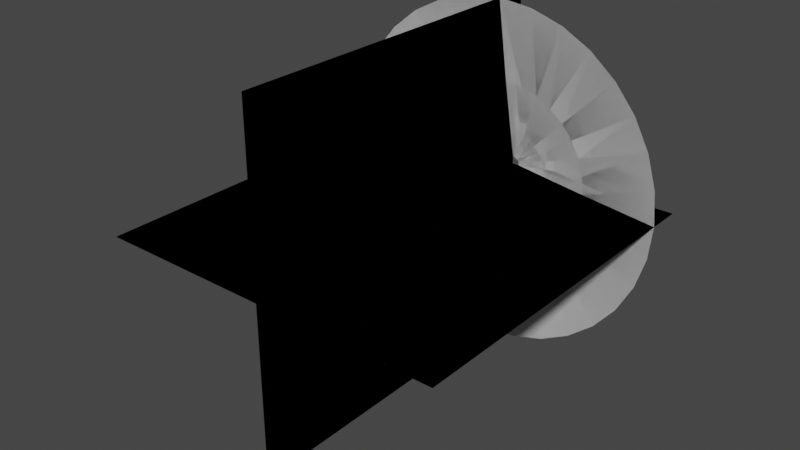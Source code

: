 # Source: MozzleFlash_1.blend  (saved by Blender 2.82.7; exported with 4.5.12 LTS)
import bpy
from mathutils import Matrix  # noqa: F401  (used for matrix-valued properties, if any)

bpy.ops.wm.read_factory_settings(use_empty=True)
scene = bpy.context.scene
scene.name = 'Scene'

# ---- collections
col_collection = bpy.data.collections.new('Collection'); scene.collection.children.link(col_collection)

# ---- world
world_world = bpy.data.worlds.new('World'); scene.world = world_world
world_world.use_nodes = True; world_world.node_tree.nodes.clear()
_N = world_world.node_tree.nodes; _L = world_world.node_tree.links
n0 = _N.new('ShaderNodeOutputWorld'); n0.name = 'World Output'; n0.location = (300, 300)
n1 = _N.new('ShaderNodeBackground'); n1.name = 'Background'; n1.location = (10, 300)
n1.inputs[0].default_value = (0.05088, 0.05088, 0.05088, 1.0)
_L.new(n1.outputs[0], n0.inputs[0])
n0.is_active_output = True
world_world.color = (0.05088, 0.05088, 0.05088)
world_world.use_sun_shadow = False
world_world.sun_shadow_jitter_overblur = 0.0

# ---- meshes
me_circle = bpy.data.meshes.new('Circle')
me_circle.from_pydata([(0.0, 1.0, 0.1982), (-0.1951, 0.9808, 0.1982), (-0.3827, 0.9239, 0.1982), (-0.5556, 0.8315, 0.1982), (-0.7071, 0.7071, 0.1982), (-0.8315, 0.5556, 0.1982), (-0.9239, 0.3827, 0.1982), (-0.9808, 0.1951, 0.1982), (-1.0, 7.55e-08, 0.1982), (-0.9808, -0.1951, 0.1982), (-0.9239, -0.3827, 0.1982), (-0.8315, -0.5556, 0.1982), (-0.7071, -0.7071, 0.1982), (-0.5556, -0.8315, 0.1982), (-0.3827, -0.9239, 0.1982), (-0.1951, -0.9808, 0.1982), (3.258e-07, -1.0, 0.1982), (0.1951, -0.9808, 0.1982), (0.3827, -0.9239, 0.1982), (0.5556, -0.8315, 0.1982), (0.7071, -0.7071, 0.1982), (0.8315, -0.5556, 0.1982), (0.9239, -0.3827, 0.1982), (0.9808, -0.1951, 0.1982), (1.0, 9.656e-07, 0.1982), (0.9808, 0.1951, 0.1982), (0.9239, 0.3827, 0.1982), (0.8315, 0.5556, 0.1982), (0.7071, 0.7071, 0.1982), (0.5556, 0.8315, 0.1982), (0.3827, 0.9239, 0.1982), (0.1951, 0.9808, 0.1982), (-1.138e-07, 0.04147, 0.0009945), (-0.008091, 0.04067, 0.0009945), (-0.01587, 0.03831, 0.0009945), (-0.02304, 0.03448, 0.0009945), (-0.02932, 0.02932, 0.0009945), (-0.03448, 0.02304, 0.0009945), (-0.03831, 0.01587, 0.0009945), (-0.04067, 0.008091, 0.0009945), (-0.04147, 2.763e-07, 0.0009945), (-0.04067, -0.00809, 0.0009945), (-0.03831, -0.01587, 0.0009945), (-0.03448, -0.02304, 0.0009945), (-0.02932, -0.02932, 0.0009945), (-0.02304, -0.03448, 0.0009945), (-0.01587, -0.03831, 0.0009945), (-0.008091, -0.04067, 0.0009945), (-1.003e-07, -0.04147, 0.0009945), (0.00809, -0.04067, 0.0009945), (0.01587, -0.03831, 0.0009945), (0.02304, -0.03448, 0.0009945), (0.02932, -0.02932, 0.0009945), (0.03448, -0.02304, 0.0009945), (0.03831, -0.01587, 0.0009945), (0.04067, -0.00809, 0.0009945), (0.04147, 3.132e-07, 0.0009945), (0.04067, 0.008091, 0.0009945), (0.03831, 0.01587, 0.0009945), (0.03448, 0.02304, 0.0009945), (0.02932, 0.02932, 0.0009945), (0.02304, 0.03448, 0.0009945), (0.01587, 0.03831, 0.0009945), (0.00809, 0.04067, 0.0009945), (1.128e-07, -0.5207, 0.1053), (0.1016, -0.5107, 0.1053), (-0.2893, 0.433, 0.1053), (-0.3682, 0.3682, 0.1053), (0.1993, 0.4811, 0.1053), (0.1016, 0.5107, 0.1053), (0.1993, -0.4811, 0.1053), (-0.433, 0.2893, 0.1053), (-5.691e-08, 0.5207, 0.1053), (0.2893, -0.433, 0.1053), (-0.4811, 0.1993, 0.1053), (0.3682, -0.3682, 0.1053), (-0.5107, 0.1016, 0.1053), (0.433, -0.2893, 0.1053), (-0.5207, 1.759e-07, 0.1053), (0.4811, -0.1993, 0.1053), (-0.5107, -0.1016, 0.1053), (0.5107, -0.1016, 0.1053), (-0.4811, -0.1993, 0.1053), (0.5207, 6.394e-07, 0.1053), (-0.433, -0.2893, 0.1053), (0.5107, 0.1016, 0.1053), (-0.3682, -0.3682, 0.1053), (0.4811, 0.1993, 0.1053), (-0.2893, -0.433, 0.1053), (0.433, 0.2893, 0.1053), (-0.1993, -0.4811, 0.1053), (-0.1016, 0.5107, 0.1053), (0.3682, 0.3682, 0.1053), (-0.1016, -0.5107, 0.1053), (-0.1993, 0.4811, 0.1053), (0.2893, 0.433, 0.1053), (0.0, 1.0, 0.1982), (-0.1951, 0.9808, 0.1982), (-0.3827, 0.9239, 0.1982), (-0.5556, 0.8315, 0.1982), (-0.7071, 0.7071, 0.1982), (-0.8315, 0.5556, 0.1982), (-0.9239, 0.3827, 0.1982), (-0.9808, 0.1951, 0.1982), (-1.0, 7.55e-08, 0.1982), (-0.9808, -0.1951, 0.1982), (-0.9239, -0.3827, 0.1982), (-0.8315, -0.5556, 0.1982), (-0.7071, -0.7071, 0.1982), (-0.5556, -0.8315, 0.1982), (-0.3827, -0.9239, 0.1982), (-0.1951, -0.9808, 0.1982), (3.258e-07, -1.0, 0.1982), (0.1951, -0.9808, 0.1982), (0.3827, -0.9239, 0.1982), (0.5556, -0.8315, 0.1982), (0.7071, -0.7071, 0.1982), (0.8315, -0.5556, 0.1982), (0.9239, -0.3827, 0.1982), (0.9808, -0.1951, 0.1982), (1.0, 9.656e-07, 0.1982), (0.9808, 0.1951, 0.1982), (0.9239, 0.3827, 0.1982), (0.8315, 0.5556, 0.1982), (0.7071, 0.7071, 0.1982), (0.5556, 0.8315, 0.1982), (0.3827, 0.9239, 0.1982), (0.1951, 0.9808, 0.1982), (-1.138e-07, 0.04147, 0.0009945), (-0.008091, 0.04067, 0.0009945), (-0.01587, 0.03831, 0.0009945), (-0.02304, 0.03448, 0.0009945), (-0.02932, 0.02932, 0.0009945), (-0.03448, 0.02304, 0.0009945), (-0.03831, 0.01587, 0.0009945), (-0.04067, 0.008091, 0.0009945), (-0.04147, 2.763e-07, 0.0009945), (-0.04067, -0.00809, 0.0009945), (-0.03831, -0.01587, 0.0009945), (-0.03448, -0.02304, 0.0009945), (-0.02932, -0.02932, 0.0009945), (-0.02304, -0.03448, 0.0009945), (-0.01587, -0.03831, 0.0009945), (-0.008091, -0.04067, 0.0009945), (-1.003e-07, -0.04147, 0.0009945), (0.00809, -0.04067, 0.0009945), (0.01587, -0.03831, 0.0009945), (0.02304, -0.03448, 0.0009945), (0.02932, -0.02932, 0.0009945), (0.03448, -0.02304, 0.0009945), (0.03831, -0.01587, 0.0009945), (0.04067, -0.00809, 0.0009945), (0.04147, 3.132e-07, 0.0009945), (0.04067, 0.008091, 0.0009945), (0.03831, 0.01587, 0.0009945), (0.03448, 0.02304, 0.0009945), (0.02932, 0.02932, 0.0009945), (0.02304, 0.03448, 0.0009945), (0.01587, 0.03831, 0.0009945), (0.00809, 0.04067, 0.0009945), (1.128e-07, -0.5207, 0.1053), (0.1016, -0.5107, 0.1053), (-0.2893, 0.433, 0.1053), (-0.3682, 0.3682, 0.1053), (0.1993, 0.4811, 0.1053), (0.1016, 0.5107, 0.1053), (0.1993, -0.4811, 0.1053), (-0.433, 0.2893, 0.1053), (-5.691e-08, 0.5207, 0.1053), (0.2893, -0.433, 0.1053), (-0.4811, 0.1993, 0.1053), (0.3682, -0.3682, 0.1053), (-0.5107, 0.1016, 0.1053), (0.433, -0.2893, 0.1053), (-0.5207, 1.759e-07, 0.1053), (0.4811, -0.1993, 0.1053), (-0.5107, -0.1016, 0.1053), (0.5107, -0.1016, 0.1053), (-0.4811, -0.1993, 0.1053), (0.5207, 6.394e-07, 0.1053), (-0.433, -0.2893, 0.1053), (0.5107, 0.1016, 0.1053), (-0.3682, -0.3682, 0.1053), (0.4811, 0.1993, 0.1053), (-0.2893, -0.433, 0.1053), (0.433, 0.2893, 0.1053), (-0.1993, -0.4811, 0.1053), (-0.1016, 0.5107, 0.1053), (0.3682, 0.3682, 0.1053), (-0.1016, -0.5107, 0.1053), (-0.1993, 0.4811, 0.1053), (0.2893, 0.433, 0.1053)], [], [(65, 64, 48, 49), (67, 66, 35, 36), (69, 68, 62, 63), (70, 65, 49, 50), (71, 67, 36, 37), (72, 69, 63, 32), (73, 70, 50, 51), (74, 71, 37, 38), (75, 73, 51, 52), (76, 74, 38, 39), (77, 75, 52, 53), (78, 76, 39, 40), (79, 77, 53, 54), (80, 78, 40, 41), (81, 79, 54, 55), (82, 80, 41, 42), (83, 81, 55, 56), (84, 82, 42, 43), (85, 83, 56, 57), (86, 84, 43, 44), (87, 85, 57, 58), (88, 86, 44, 45), (89, 87, 58, 59), (90, 88, 45, 46), (91, 72, 32, 33), (92, 89, 59, 60), (93, 90, 46, 47), (94, 91, 33, 34), (95, 92, 60, 61), (64, 93, 47, 48), (66, 94, 34, 35), (68, 95, 61, 62), (30, 29, 95, 68), (3, 2, 94, 66), (16, 15, 93, 64), (29, 28, 92, 95), (2, 1, 91, 94), (15, 14, 90, 93), (28, 27, 89, 92), (1, 0, 72, 91), (14, 13, 88, 90), (27, 26, 87, 89), (13, 12, 86, 88), (26, 25, 85, 87), (12, 11, 84, 86), (25, 24, 83, 85), (11, 10, 82, 84), (24, 23, 81, 83), (10, 9, 80, 82), (23, 22, 79, 81), (9, 8, 78, 80), (22, 21, 77, 79), (8, 7, 76, 78), (21, 20, 75, 77), (7, 6, 74, 76), (20, 19, 73, 75), (6, 5, 71, 74), (19, 18, 70, 73), (0, 31, 69, 72), (5, 4, 67, 71), (18, 17, 65, 70), (31, 30, 68, 69), (4, 3, 66, 67), (17, 16, 64, 65), (161, 145, 144, 160), (163, 132, 131, 162), (165, 159, 158, 164), (166, 146, 145, 161), (167, 133, 132, 163), (168, 128, 159, 165), (169, 147, 146, 166), (170, 134, 133, 167), (171, 148, 147, 169), (172, 135, 134, 170), (173, 149, 148, 171), (174, 136, 135, 172), (175, 150, 149, 173), (176, 137, 136, 174), (177, 151, 150, 175), (178, 138, 137, 176), (179, 152, 151, 177), (180, 139, 138, 178), (181, 153, 152, 179), (182, 140, 139, 180), (183, 154, 153, 181), (184, 141, 140, 182), (185, 155, 154, 183), (186, 142, 141, 184), (187, 129, 128, 168), (188, 156, 155, 185), (189, 143, 142, 186), (190, 130, 129, 187), (191, 157, 156, 188), (160, 144, 143, 189), (162, 131, 130, 190), (164, 158, 157, 191), (126, 164, 191, 125), (99, 162, 190, 98), (112, 160, 189, 111), (125, 191, 188, 124), (98, 190, 187, 97), (111, 189, 186, 110), (124, 188, 185, 123), (97, 187, 168, 96), (110, 186, 184, 109), (123, 185, 183, 122), (109, 184, 182, 108), (122, 183, 181, 121), (108, 182, 180, 107), (121, 181, 179, 120), (107, 180, 178, 106), (120, 179, 177, 119), (106, 178, 176, 105), (119, 177, 175, 118), (105, 176, 174, 104), (118, 175, 173, 117), (104, 174, 172, 103), (117, 173, 171, 116), (103, 172, 170, 102), (116, 171, 169, 115), (102, 170, 167, 101), (115, 169, 166, 114), (96, 168, 165, 127), (101, 167, 163, 100), (114, 166, 161, 113), (127, 165, 164, 126), (100, 163, 162, 99), (113, 161, 160, 112)])
me_circle.polygons.foreach_set('use_smooth', [True] * 128)
_uv = me_circle.uv_layers.new(name='UVMap')
_uv.uv.foreach_set('vector', [0.25, 0.5, 0.2188, 0.5, 0.2188, 0.0, 0.25, 0.0, 0.8438, 0.5, 0.8125, 0.5, 0.8125, 0.0, 0.8438, 0.0, 0.6875, 0.5, 0.6563, 0.5, 0.6563, 0.0, 0.6875, 0.0, 0.2813, 0.5, 0.25, 0.5, 0.25, 0.0, 0.2813, 0.0, 0.875, 0.5, 0.8438, 0.5, 0.8438, 0.0, 0.875, 0.0, 0.7188, 0.5, 0.6875, 0.5, 0.6875, 0.0, 0.7188, 0.0, 0.3125, 0.5, 0.2813, 0.5, 0.2813, 0.0, 0.3125, 0.0, 0.9062, 0.5, 0.875, 0.5, 0.875, 0.0, 0.9062, 0.0, 0.3438, 0.5, 0.3125, 0.5, 0.3125, 0.0, 0.3438, 0.0, 0.9375, 0.5, 0.9062, 0.5, 0.9062, 0.0, 0.9375, 0.0, 0.375, 0.5, 0.3438, 0.5, 0.3438, 0.0, 0.375, 0.0, 0.9688, 0.5, 0.9375, 0.5, 0.9375, 0.0, 0.9688, 0.0, 0.4063, 0.5, 0.375, 0.5, 0.375, 0.0, 0.4063, 0.0, 1.0, 0.5, 0.9688, 0.5, 0.9688, 0.0, 1.0, 0.0, 0.4375, 0.5, 0.4063, 0.5, 0.4063, 0.0, 0.4375, 0.0, 0.03125, 0.5, 1.49e-07, 0.5, 1.192e-07, 0.0, 0.03125, 0.0, 0.4688, 0.5, 0.4375, 0.5, 0.4375, 0.0, 0.4688, 0.0, 0.0625, 0.5, 0.03125, 0.5, 0.03125, 0.0, 0.0625, 0.0, 0.5, 0.5, 0.4688, 0.5, 0.4688, 0.0, 0.5, 0.0, 0.09375, 0.5, 0.0625, 0.5, 0.0625, 0.0, 0.09375, 0.0, 0.5313, 0.5, 0.5, 0.5, 0.5, 0.0, 0.5313, 0.0, 0.125, 0.5, 0.09375, 0.5, 0.09375, 0.0, 0.125, 0.0, 0.5625, 0.5, 0.5313, 0.5, 0.5313, 0.0, 0.5625, 0.0, 0.1563, 0.5, 0.125, 0.5, 0.125, 0.0, 0.1563, 0.0, 0.75, 0.5, 0.7188, 0.5, 0.7188, 0.0, 0.75, 0.0, 0.5938, 0.5, 0.5625, 0.5, 0.5625, 0.0, 0.5938, 0.0, 0.1875, 0.5, 0.1563, 0.5, 0.1563, 0.0, 0.1875, 0.0, 0.7812, 0.5, 0.75, 0.5, 0.75, 0.0, 0.7812, 0.0, 0.625, 0.5, 0.5938, 0.5, 0.5938, 0.0, 0.625, 0.0, 0.2188, 0.5, 0.1875, 0.5, 0.1875, 0.0, 0.2188, 0.0, 0.8125, 0.5, 0.7812, 0.5, 0.7812, 0.0, 0.8125, 0.0, 0.6563, 0.5, 0.625, 0.5, 0.625, 0.0, 0.6563, 0.0, 0.6563, 1.0, 0.625, 1.0, 0.625, 0.5, 0.6563, 0.5, 0.8125, 1.0, 0.7813, 1.0, 0.7812, 0.5, 0.8125, 0.5, 0.2188, 1.0, 0.1875, 1.0, 0.1875, 0.5, 0.2188, 0.5, 0.625, 1.0, 0.5938, 1.0, 0.5938, 0.5, 0.625, 0.5, 0.7813, 1.0, 0.75, 1.0, 0.75, 0.5, 0.7812, 0.5, 0.1875, 1.0, 0.1563, 1.0, 0.1563, 0.5, 0.1875, 0.5, 0.5938, 1.0, 0.5625, 1.0, 0.5625, 0.5, 0.5938, 0.5, 0.75, 1.0, 0.7188, 1.0, 0.7188, 0.5, 0.75, 0.5, 0.1563, 1.0, 0.125, 1.0, 0.125, 0.5, 0.1563, 0.5, 0.5625, 1.0, 0.5313, 1.0, 0.5313, 0.5, 0.5625, 0.5, 0.125, 1.0, 0.09375, 1.0, 0.09375, 0.5, 0.125, 0.5, 0.5313, 1.0, 0.5, 1.0, 0.5, 0.5, 0.5313, 0.5, 0.09375, 1.0, 0.0625, 1.0, 0.0625, 0.5, 0.09375, 0.5, 0.5, 1.0, 0.4688, 1.0, 0.4688, 0.5, 0.5, 0.5, 0.0625, 1.0, 0.03125, 1.0, 0.03125, 0.5, 0.0625, 0.5, 0.4688, 1.0, 0.4375, 1.0, 0.4375, 0.5, 0.4688, 0.5, 0.03125, 1.0, 1.788e-07, 1.0, 1.49e-07, 0.5, 0.03125, 0.5, 0.4375, 1.0, 0.4063, 1.0, 0.4063, 0.5, 0.4375, 0.5, 1.0, 1.0, 0.9688, 1.0, 0.9688, 0.5, 1.0, 0.5, 0.4063, 1.0, 0.375, 1.0, 0.375, 0.5, 0.4063, 0.5, 0.9688, 1.0, 0.9375, 1.0, 0.9375, 0.5, 0.9688, 0.5, 0.375, 1.0, 0.3438, 1.0, 0.3438, 0.5, 0.375, 0.5, 0.9375, 1.0, 0.9063, 1.0, 0.9062, 0.5, 0.9375, 0.5, 0.3438, 1.0, 0.3125, 1.0, 0.3125, 0.5, 0.3438, 0.5, 0.9063, 1.0, 0.875, 1.0, 0.875, 0.5, 0.9062, 0.5, 0.3125, 1.0, 0.2813, 1.0, 0.2813, 0.5, 0.3125, 0.5, 0.7188, 1.0, 0.6875, 1.0, 0.6875, 0.5, 0.7188, 0.5, 0.875, 1.0, 0.8438, 1.0, 0.8438, 0.5, 0.875, 0.5, 0.2813, 1.0, 0.25, 1.0, 0.25, 0.5, 0.2813, 0.5, 0.6875, 1.0, 0.6563, 1.0, 0.6563, 0.5, 0.6875, 0.5, 0.8438, 1.0, 0.8125, 1.0, 0.8125, 0.5, 0.8438, 0.5, 0.25, 1.0, 0.2188, 1.0, 0.2188, 0.5, 0.25, 0.5, 0.25, 0.5, 0.25, 0.0, 0.2188, 0.0, 0.2188, 0.5, 0.8438, 0.5, 0.8438, 0.0, 0.8125, 0.0, 0.8125, 0.5, 0.6875, 0.5, 0.6875, 0.0, 0.6563, 0.0, 0.6563, 0.5, 0.2813, 0.5, 0.2813, 0.0, 0.25, 0.0, 0.25, 0.5, 0.875, 0.5, 0.875, 0.0, 0.8438, 0.0, 0.8438, 0.5, 0.7188, 0.5, 0.7188, 0.0, 0.6875, 0.0, 0.6875, 0.5, 0.3125, 0.5, 0.3125, 0.0, 0.2813, 0.0, 0.2813, 0.5, 0.9062, 0.5, 0.9062, 0.0, 0.875, 0.0, 0.875, 0.5, 0.3438, 0.5, 0.3438, 0.0, 0.3125, 0.0, 0.3125, 0.5, 0.9375, 0.5, 0.9375, 0.0, 0.9062, 0.0, 0.9062, 0.5, 0.375, 0.5, 0.375, 0.0, 0.3438, 0.0, 0.3438, 0.5, 0.9688, 0.5, 0.9688, 0.0, 0.9375, 0.0, 0.9375, 0.5, 0.4063, 0.5, 0.4063, 0.0, 0.375, 0.0, 0.375, 0.5, 1.0, 0.5, 1.0, 0.0, 0.9688, 0.0, 0.9688, 0.5, 0.4375, 0.5, 0.4375, 0.0, 0.4063, 0.0, 0.4063, 0.5, 0.03125, 0.5, 0.03125, 0.0, 1.192e-07, 0.0, 1.49e-07, 0.5, 0.4688, 0.5, 0.4688, 0.0, 0.4375, 0.0, 0.4375, 0.5, 0.0625, 0.5, 0.0625, 0.0, 0.03125, 0.0, 0.03125, 0.5, 0.5, 0.5, 0.5, 0.0, 0.4688, 0.0, 0.4688, 0.5, 0.09375, 0.5, 0.09375, 0.0, 0.0625, 0.0, 0.0625, 0.5, 0.5313, 0.5, 0.5313, 0.0, 0.5, 0.0, 0.5, 0.5, 0.125, 0.5, 0.125, 0.0, 0.09375, 0.0, 0.09375, 0.5, 0.5625, 0.5, 0.5625, 0.0, 0.5313, 0.0, 0.5313, 0.5, 0.1563, 0.5, 0.1563, 0.0, 0.125, 0.0, 0.125, 0.5, 0.75, 0.5, 0.75, 0.0, 0.7188, 0.0, 0.7188, 0.5, 0.5938, 0.5, 0.5938, 0.0, 0.5625, 0.0, 0.5625, 0.5, 0.1875, 0.5, 0.1875, 0.0, 0.1563, 0.0, 0.1563, 0.5, 0.7812, 0.5, 0.7812, 0.0, 0.75, 0.0, 0.75, 0.5, 0.625, 0.5, 0.625, 0.0, 0.5938, 0.0, 0.5938, 0.5, 0.2188, 0.5, 0.2188, 0.0, 0.1875, 0.0, 0.1875, 0.5, 0.8125, 0.5, 0.8125, 0.0, 0.7812, 0.0, 0.7812, 0.5, 0.6563, 0.5, 0.6563, 0.0, 0.625, 0.0, 0.625, 0.5, 0.6563, 1.0, 0.6563, 0.5, 0.625, 0.5, 0.625, 1.0, 0.8125, 1.0, 0.8125, 0.5, 0.7812, 0.5, 0.7813, 1.0, 0.2188, 1.0, 0.2188, 0.5, 0.1875, 0.5, 0.1875, 1.0, 0.625, 1.0, 0.625, 0.5, 0.5938, 0.5, 0.5938, 1.0, 0.7813, 1.0, 0.7812, 0.5, 0.75, 0.5, 0.75, 1.0, 0.1875, 1.0, 0.1875, 0.5, 0.1563, 0.5, 0.1563, 1.0, 0.5938, 1.0, 0.5938, 0.5, 0.5625, 0.5, 0.5625, 1.0, 0.75, 1.0, 0.75, 0.5, 0.7188, 0.5, 0.7188, 1.0, 0.1563, 1.0, 0.1563, 0.5, 0.125, 0.5, 0.125, 1.0, 0.5625, 1.0, 0.5625, 0.5, 0.5313, 0.5, 0.5313, 1.0, 0.125, 1.0, 0.125, 0.5, 0.09375, 0.5, 0.09375, 1.0, 0.5313, 1.0, 0.5313, 0.5, 0.5, 0.5, 0.5, 1.0, 0.09375, 1.0, 0.09375, 0.5, 0.0625, 0.5, 0.0625, 1.0, 0.5, 1.0, 0.5, 0.5, 0.4688, 0.5, 0.4688, 1.0, 0.0625, 1.0, 0.0625, 0.5, 0.03125, 0.5, 0.03125, 1.0, 0.4688, 1.0, 0.4688, 0.5, 0.4375, 0.5, 0.4375, 1.0, 0.03125, 1.0, 0.03125, 0.5, 1.49e-07, 0.5, 1.788e-07, 1.0, 0.4375, 1.0, 0.4375, 0.5, 0.4063, 0.5, 0.4063, 1.0, 1.0, 1.0, 1.0, 0.5, 0.9688, 0.5, 0.9688, 1.0, 0.4063, 1.0, 0.4063, 0.5, 0.375, 0.5, 0.375, 1.0, 0.9688, 1.0, 0.9688, 0.5, 0.9375, 0.5, 0.9375, 1.0, 0.375, 1.0, 0.375, 0.5, 0.3438, 0.5, 0.3438, 1.0, 0.9375, 1.0, 0.9375, 0.5, 0.9062, 0.5, 0.9063, 1.0, 0.3438, 1.0, 0.3438, 0.5, 0.3125, 0.5, 0.3125, 1.0, 0.9063, 1.0, 0.9062, 0.5, 0.875, 0.5, 0.875, 1.0, 0.3125, 1.0, 0.3125, 0.5, 0.2813, 0.5, 0.2813, 1.0, 0.7188, 1.0, 0.7188, 0.5, 0.6875, 0.5, 0.6875, 1.0, 0.875, 1.0, 0.875, 0.5, 0.8438, 0.5, 0.8438, 1.0, 0.2813, 1.0, 0.2813, 0.5, 0.25, 0.5, 0.25, 1.0, 0.6875, 1.0, 0.6875, 0.5, 0.6563, 0.5, 0.6563, 1.0, 0.8438, 1.0, 0.8438, 0.5, 0.8125, 0.5, 0.8125, 1.0, 0.25, 1.0, 0.25, 0.5, 0.2188, 0.5, 0.2188, 1.0])
me_circle.use_remesh_fix_poles = True
me_circle.use_remesh_preserve_attributes = False
me_circle.use_mirror_vertex_groups = False
me_circle.update()
me_plane = bpy.data.meshes.new('Plane')
me_plane.from_pydata([(-1.0, -2.0, 0.0), (1.0, -2.0, 0.0), (-1.0, 0.0, 0.0), (1.0, 0.0, 0.0), (-1.0, -2.0, 0.0), (1.0, -2.0, 0.0), (-1.0, 0.0, 0.0), (1.0, 0.0, 0.0), (-1.0, -2.0, 0.0), (1.0, -2.0, 0.0), (-1.0, 0.0, 0.0), (1.0, 0.0, 0.0), (0.0, -2.0, 1.0), (0.0, -2.0, -1.0), (0.0, -5.96e-08, 1.0), (0.0, -5.96e-08, -1.0), (-1.0, -2.0, 0.0), (1.0, -2.0, 0.0), (-1.0, 0.0, 0.0), (1.0, 0.0, 0.0), (0.0, -2.0, 1.0), (0.0, -2.0, -1.0), (0.0, -5.96e-08, 1.0), (0.0, -5.96e-08, -1.0)], [], [(0, 1, 3, 2), (4, 5, 7, 6), (8, 9, 11, 10), (12, 13, 15, 14), (16, 18, 19, 17), (20, 22, 23, 21)])
_uv = me_plane.uv_layers.new(name='UVMap')
_uv.uv.foreach_set('vector', [1.0, 1.0, 0.0, 1.0, 0.0, 0.0, 1.0, 0.0, 1.0, 1.0, 0.0, 1.0, 0.0, 0.0, 1.0, 0.0, 1.0, 1.0, 0.0, 1.0, 0.0, 0.0, 1.0, 0.0, 1.0, 1.0, 0.0, 1.0, 0.0, 0.0, 1.0, 0.0, 1.0, 1.0, 1.0, 0.0, 0.0, 0.0, 0.0, 1.0, 1.0, 1.0, 1.0, 0.0, 0.0, 0.0, 0.0, 1.0])
me_plane.use_remesh_fix_poles = True
me_plane.use_remesh_preserve_attributes = False
me_plane.use_mirror_vertex_groups = False
me_plane.update()

# ---- objects
ob_muzzlecone = bpy.data.objects.new('MuzzleCone', me_circle)
ob_mozzleplanes = bpy.data.objects.new('MozzlePlanes', me_plane)

# ---- transforms, parenting, visibility, modifiers, constraints
ob_muzzlecone.location = (0.0, 0.0, 0.0)
ob_muzzlecone.rotation_euler = (1.571, -0.0, 0.0)
ob_muzzlecone.lineart.crease_threshold = 0.0
ob_mozzleplanes.location = (0.0, 0.0, 0.0)
ob_mozzleplanes.lineart.crease_threshold = 0.0

# ---- collection membership
col_collection.objects.link(ob_muzzlecone)
col_collection.objects.link(ob_mozzleplanes)

# ---- scene / render settings (as saved in the file)
scene.frame_start = 1; scene.frame_end = 250; scene.frame_set(0)
scene.render.engine = 'BLENDER_EEVEE_NEXT'
scene.cycles.samples = 128
scene.cycles.sampling_pattern = 'TABULATED_SOBOL'
scene.cycles.use_adaptive_sampling = False
scene.cycles.use_light_tree = False
scene.view_settings.view_transform = 'Filmic'
bpy.context.view_layer.update()

# ---- added for rendering (the .blend has no active camera and no usable light): camera, sun
cam_auto = bpy.data.cameras.new('AutoCamera')
cam_auto.lens = 50.0
cam_auto.sensor_width = 36.0
cam_auto.clip_end = 1000.0
ob_auto_camera = bpy.data.objects.new('AutoCamera', cam_auto)
scene.collection.objects.link(ob_auto_camera)
ob_auto_camera.location = (3.20507, -4.84609, 2.56406)
ob_auto_camera.rotation_euler = (1.09748, -7.21219e-08, 0.694738)
scene.camera = ob_auto_camera
light_auto_sun = bpy.data.lights.new('AutoSun', 'SUN')
light_auto_sun.energy = 3.0
light_auto_sun.angle = 0.0523599
ob_auto_sun = bpy.data.objects.new('AutoSun', light_auto_sun)
scene.collection.objects.link(ob_auto_sun)
ob_auto_sun.rotation_euler = (0.872665, 0.174533, 0.523599)
bpy.context.view_layer.update()
